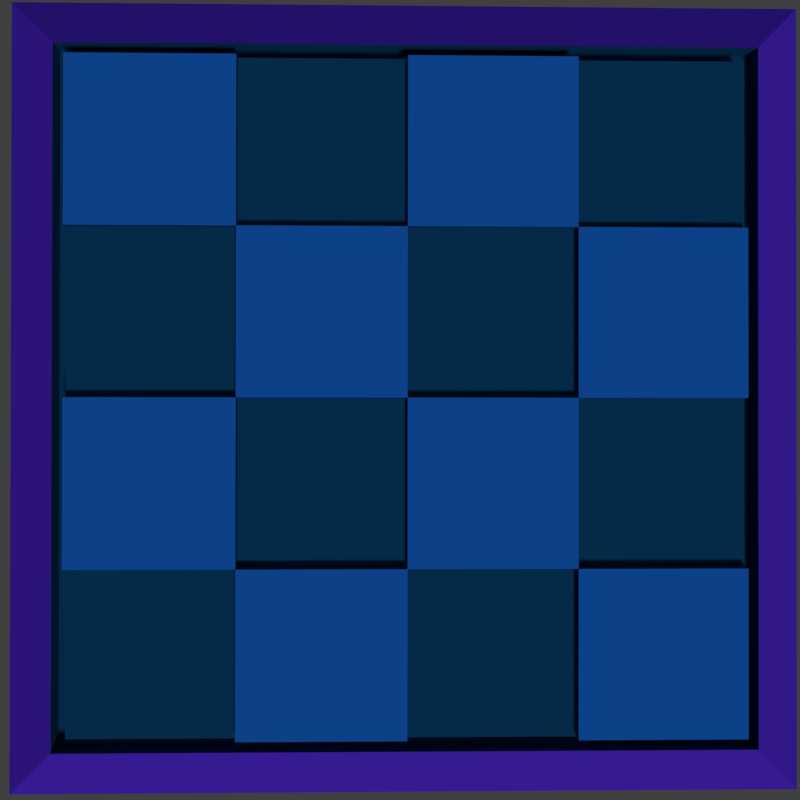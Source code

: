 # Source: Block.blend  (saved by Blender 2.78.0; exported with 4.5.12 LTS)
import bpy
from mathutils import Matrix  # noqa: F401  (used for matrix-valued properties, if any)

bpy.ops.wm.read_factory_settings(use_empty=True)
scene = bpy.context.scene
scene.name = 'Scene'

# ---- collections
col_collection_1 = bpy.data.collections.new('Collection 1'); scene.collection.children.link(col_collection_1)

# ---- materials (node trees are filled in below, after node groups)
mat_material = bpy.data.materials.new('Material')
mat_material.alpha_threshold = 0.0
mat_material.diffuse_color = (0.005074, 0.07767, 0.214, 1.0)
mat_material.roughness = 0.5
mat_material.line_color = (0.0, 0.0, 0.0, 1.0)
mat_material_001 = bpy.data.materials.new('Material.001')
mat_material_001.alpha_threshold = 0.0
mat_material_001.diffuse_color = (0.01256, 0.1727, 0.8, 1.0)
mat_material_001.roughness = 0.5
mat_material_002 = bpy.data.materials.new('Material.002')
mat_material_002.alpha_threshold = 0.0
mat_material_002.diffuse_color = (0.09929, 0.02935, 0.8, 1.0)
mat_material_002.roughness = 0.5

# ---- material node trees

# ---- world
world_world = bpy.data.worlds.new('World'); scene.world = world_world
world_world.color = (0.05088, 0.05088, 0.05088)
world_world.use_sun_shadow = False
world_world.sun_shadow_jitter_overblur = 0.0
world_world.cycles.sampling_method = 'MANUAL'

# ---- cameras
cam_camera = bpy.data.cameras.new('Camera')
cam_camera.clip_end = 100.0
cam_camera.lens = 35.0
cam_camera.sensor_width = 32.0
cam_camera.sensor_height = 18.0
cam_camera.ortho_scale = 7.314
cam_camera.dof.focus_distance = 0.0

# ---- lights
light_lamp = bpy.data.lights.new('Lamp', 'SUN')
light_lamp.transmission_factor = 0.0
light_lamp.cutoff_distance = 30.0
light_lamp.angle = 0.1993
light_lamp.energy = 1.0
light_lamp.shadow_buffer_clip_start = 1.001
light_lamp.shadow_soft_size = 0.1
light_lamp.shadow_cascade_max_distance = 1000.0

# ---- meshes
me_cube = bpy.data.meshes.new('Cube')
me_cube.from_pydata([(1.0, 1.0, -1.0), (1.0, -1.0, -1.0), (-1.0, -1.0, -1.0), (-1.0, 1.0, -1.0), (0.8311, 0.8311, 1.082), (0.8311, -0.8311, 1.082), (-0.8311, -0.8311, 1.082), (-0.8311, 0.8311, 1.082), (1.0, 1.0, 1.0), (1.0, -1.0, 1.0), (-1.0, 1.0, 1.0), (-1.0, -1.0, 1.0), (0.8662, 0.8662, 1.082), (0.8662, -0.8662, 1.082), (-0.8662, 0.8662, 1.082), (-0.8662, -0.8662, 1.082), (0.8662, 0.8662, 1.03), (0.8662, -0.8662, 1.03), (-0.8662, 0.8662, 1.03), (-0.8662, -0.8662, 1.03), (0.8311, 0.8311, 1.03), (0.8311, -0.8311, 1.03), (-0.8311, 0.8311, 1.03), (-0.8311, -0.8311, 1.03), (0.8311, -5.364e-07, 1.082), (2.384e-07, 0.8311, 1.082), (-4.172e-07, -0.8311, 1.082), (-0.8311, 1.192e-07, 1.082), (-8.941e-08, -1.788e-07, 1.082), (0.8311, -0.4156, 1.082), (-0.4156, 0.8311, 1.082), (-0.4156, -0.8311, 1.082), (-0.8311, 0.4156, 1.082), (0.8311, 0.4156, 1.082), (0.4156, 0.8311, 1.082), (0.4156, -0.8311, 1.082), (-0.8311, -0.4156, 1.082), (-2.533e-07, -0.4156, 1.082), (7.451e-08, 0.4156, 1.082), (0.4156, -3.576e-07, 1.082), (-0.4156, -2.98e-08, 1.082), (-0.4156, 0.4156, 1.082), (0.4156, 0.4156, 1.082), (0.4156, -0.4156, 1.082), (-0.4156, -0.4156, 1.082), (-0.4156, -0.8311, 1.107), (-0.8311, -0.8311, 1.107), (0.4156, -0.8311, 1.107), (-4.172e-07, -0.8311, 1.107), (-2.533e-07, -0.4156, 1.107), (7.451e-08, 0.4156, 1.107), (-8.941e-08, -1.788e-07, 1.107), (0.4156, -3.576e-07, 1.107), (0.8311, -5.364e-07, 1.107), (-0.4156, -2.98e-08, 1.107), (0.8311, -0.4156, 1.107), (2.384e-07, 0.8311, 1.107), (-0.4156, 0.8311, 1.107), (-0.8311, 1.192e-07, 1.107), (-0.8311, 0.4156, 1.107), (0.8311, 0.8311, 1.107), (0.8311, 0.4156, 1.107), (0.4156, 0.8311, 1.107), (-0.8311, -0.4156, 1.107), (-0.4156, 0.4156, 1.107), (0.4156, 0.4156, 1.107), (0.4156, -0.4156, 1.107), (-0.4156, -0.4156, 1.107)], [], [(0, 1, 2, 3), (4, 34, 62, 60), (0, 8, 9, 1), (1, 9, 11, 2), (2, 11, 10, 3), (8, 0, 3, 10), (12, 13, 9, 8), (14, 12, 8, 10), (13, 15, 11, 9), (15, 14, 10, 11), (4, 33, 24, 29, 5, 21, 20), (5, 35, 26, 31, 6, 23, 21), (12, 14, 18, 16), (14, 15, 19, 18), (20, 21, 17, 16), (22, 20, 16, 18), (21, 23, 19, 17), (23, 22, 18, 19), (15, 13, 17, 19), (6, 36, 27, 32, 7, 22, 23), (13, 12, 16, 17), (7, 30, 25, 34, 4, 20, 22), (42, 33, 61, 65), (33, 4, 60, 61), (34, 42, 65, 62), (38, 41, 40, 28), (32, 27, 58, 59), (30, 7, 32, 41), (33, 42, 39, 24), (39, 42, 65, 52), (34, 25, 38, 42), (29, 43, 35, 5), (41, 32, 59, 64), (39, 28, 37, 43), (37, 44, 31, 26), (25, 30, 57, 56), (40, 27, 36, 44), (67, 63, 46, 45), (66, 49, 48, 47), (65, 50, 51, 52), (64, 59, 58, 54), (56, 57, 64, 50), (60, 62, 65, 61), (53, 52, 66, 55), (51, 54, 67, 49), (42, 38, 50, 65), (35, 43, 66, 47), (36, 6, 46, 63), (26, 35, 47, 48), (39, 43, 66, 52), (37, 28, 51, 49), (43, 29, 55, 66), (38, 25, 56, 50), (37, 26, 48, 49), (43, 37, 49, 66), (28, 39, 52, 51), (6, 31, 45, 46), (38, 28, 51, 50), (31, 44, 67, 45), (27, 40, 54, 58), (24, 39, 52, 53), (40, 44, 67, 54), (40, 41, 64, 54), (28, 40, 54, 51), (44, 37, 49, 67), (30, 41, 64, 57), (29, 24, 53, 55), (44, 36, 63, 67), (41, 38, 50, 64)])
me_cube.polygons.foreach_set('material_index', [0, 0, 0, 0, 0, 0, 2, 2, 2, 2, 0, 0, 0, 0, 0, 0, 0, 0, 0, 0, 0, 0, 0, 0, 0, 0, 0, 0, 0, 0, 0, 0, 0, 0, 0, 0, 0, 1, 1, 1, 1, 1, 1, 1, 1, 0, 0, 0, 0, 0, 0, 0, 0, 0, 0, 0, 0, 0, 0, 0, 0, 0, 0, 0, 0, 0, 0, 0, 0])
me_cube.materials.append(mat_material)
me_cube.materials.append(mat_material_001)
me_cube.materials.append(mat_material_002)
me_cube.use_remesh_preserve_volume = False
me_cube.use_remesh_preserve_attributes = False
me_cube.use_mirror_vertex_groups = False
me_cube.update()

# ---- objects
ob_cube = bpy.data.objects.new('Cube', me_cube)
ob_lamp = bpy.data.objects.new('Lamp', light_lamp)
ob_camera = bpy.data.objects.new('Camera', cam_camera)

# ---- transforms, parenting, visibility, modifiers, constraints
ob_cube.location = (0.0, 0.0, 0.0)
ob_cube.rotation_euler = (1.015e-05, -3.762e-05, 0.002156)
ob_cube.scale = (1.655, 1.655, 1.655)
ob_cube.lock_rotations_4d = False
ob_cube.empty_display_type = 'ARROWS'
ob_cube.lineart.crease_threshold = 0.0
ob_lamp.location = (0.3906, 1.005, 5.151)
ob_lamp.rotation_euler = (0.6503, 0.05522, 1.866)
ob_lamp.lock_rotations_4d = False
ob_lamp.empty_display_type = 'ARROWS'
ob_lamp.color = (0.0, 0.0, 0.0, 0.0)
ob_lamp.lineart.crease_threshold = 0.0
ob_camera.location = (0.02648, -0.09221, 5.338)
ob_camera.rotation_euler = (0.004679, -0.01746, 1.574)
ob_camera.lock_rotations_4d = False
ob_camera.empty_display_type = 'ARROWS'
ob_camera.color = (0.0, 0.0, 0.0, 0.0)
ob_camera.display_type = 'WIRE'
ob_camera.lineart.crease_threshold = 0.0

# ---- collection membership
col_collection_1.objects.link(ob_cube)
col_collection_1.objects.link(ob_lamp)
col_collection_1.objects.link(ob_camera)

# ---- scene / render settings (as saved in the file)
scene.camera = ob_camera
scene.frame_start = 1; scene.frame_end = 250; scene.frame_set(1)
scene.render.engine = 'CYCLES'
scene.render.resolution_x = 420
scene.render.resolution_y = 420
scene.render.dither_intensity = 0.0
scene.render.film_transparent = True
scene.cycles.use_denoising = False
scene.cycles.samples = 128
scene.cycles.sampling_pattern = 'TABULATED_SOBOL'
scene.cycles.light_sampling_threshold = 0.0
scene.cycles.use_adaptive_sampling = False
scene.cycles.use_light_tree = False
scene.cycles.blur_glossy = 0.0
scene.cycles.sample_clamp_indirect = 0.0
scene.view_settings.view_transform = 'Standard'
bpy.context.view_layer.update()
